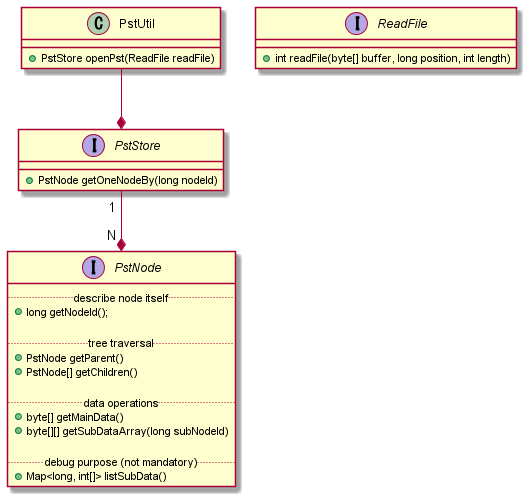

The diagram above was rendered by PlantUML. Its source (embedded in the PNG):
@startuml schematic

class PstUtil {
    + PstStore openPst(ReadFile readFile)
}

interface PstStore {
    + PstNode getOneNodeBy(long nodeId)
}

interface PstNode {
    .. describe node itself ..
    + long getNodeId();

    .. tree traversal ..
    + PstNode getParent()
    + PstNode[] getChildren()

    .. data operations ..
    + byte[] getMainData()
    + byte[][] getSubDataArray(long subNodeId)

    .. debug purpose (not mandatory) ..
    + Map<long, int[]> listSubData()
}

PstUtil --* PstStore
PstStore " 1 " --* " N " PstNode

interface ReadFile {
    + int readFile(byte[] buffer, long position, int length)
}

@enduml